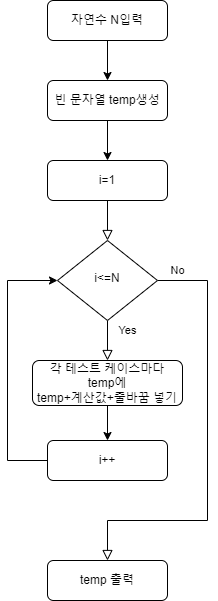

The diagram above was exported from draw.io. Its source (the exported page's mxGraphModel, read from the mxfile embedded in the PNG):
<mxGraphModel dx="462" dy="761" grid="1" gridSize="10" guides="1" tooltips="1" connect="1" arrows="1" fold="1" page="1" pageScale="1" pageWidth="827" pageHeight="1169" math="0" shadow="0">
  <root>
    <mxCell id="WIyWlLk6GJQsqaUBKTNV-0" />
    <mxCell id="WIyWlLk6GJQsqaUBKTNV-1" parent="WIyWlLk6GJQsqaUBKTNV-0" />
    <mxCell id="XELwxAyAuIkIAyUx6eHT-0" value="" style="rounded=0;html=1;jettySize=auto;orthogonalLoop=1;fontSize=11;endArrow=block;endFill=0;endSize=8;strokeWidth=1;shadow=0;labelBackgroundColor=none;edgeStyle=orthogonalEdgeStyle;" edge="1" parent="WIyWlLk6GJQsqaUBKTNV-1" source="XELwxAyAuIkIAyUx6eHT-1" target="XELwxAyAuIkIAyUx6eHT-4">
      <mxGeometry relative="1" as="geometry" />
    </mxCell>
    <mxCell id="XELwxAyAuIkIAyUx6eHT-1" value="i=1" style="rounded=1;whiteSpace=wrap;html=1;fontSize=12;glass=0;strokeWidth=1;shadow=0;" vertex="1" parent="WIyWlLk6GJQsqaUBKTNV-1">
      <mxGeometry x="140" y="280" width="120" height="40" as="geometry" />
    </mxCell>
    <mxCell id="XELwxAyAuIkIAyUx6eHT-2" value="Yes" style="rounded=0;html=1;jettySize=auto;orthogonalLoop=1;fontSize=11;endArrow=block;endFill=0;endSize=8;strokeWidth=1;shadow=0;labelBackgroundColor=none;edgeStyle=orthogonalEdgeStyle;entryX=0.5;entryY=0;entryDx=0;entryDy=0;" edge="1" parent="WIyWlLk6GJQsqaUBKTNV-1" source="XELwxAyAuIkIAyUx6eHT-4" target="XELwxAyAuIkIAyUx6eHT-7">
      <mxGeometry x="-0.5" y="20" relative="1" as="geometry">
        <mxPoint as="offset" />
        <mxPoint x="200" y="480" as="targetPoint" />
      </mxGeometry>
    </mxCell>
    <mxCell id="XELwxAyAuIkIAyUx6eHT-3" value="No" style="edgeStyle=orthogonalEdgeStyle;rounded=0;html=1;jettySize=auto;orthogonalLoop=1;fontSize=11;endArrow=block;endFill=0;endSize=8;strokeWidth=1;shadow=0;labelBackgroundColor=none;entryX=0.5;entryY=0;entryDx=0;entryDy=0;" edge="1" parent="WIyWlLk6GJQsqaUBKTNV-1" source="XELwxAyAuIkIAyUx6eHT-4" target="XELwxAyAuIkIAyUx6eHT-15">
      <mxGeometry x="-0.907" y="10" relative="1" as="geometry">
        <mxPoint as="offset" />
        <mxPoint x="200" y="760" as="targetPoint" />
        <Array as="points">
          <mxPoint x="300" y="400" />
          <mxPoint x="300" y="640" />
          <mxPoint x="200" y="640" />
        </Array>
      </mxGeometry>
    </mxCell>
    <mxCell id="XELwxAyAuIkIAyUx6eHT-4" value="i&amp;lt;=N" style="rhombus;whiteSpace=wrap;html=1;shadow=0;fontFamily=Helvetica;fontSize=12;align=center;strokeWidth=1;spacing=6;spacingTop=-4;" vertex="1" parent="WIyWlLk6GJQsqaUBKTNV-1">
      <mxGeometry x="150" y="360" width="100" height="80" as="geometry" />
    </mxCell>
    <mxCell id="XELwxAyAuIkIAyUx6eHT-5" style="edgeStyle=orthogonalEdgeStyle;rounded=0;orthogonalLoop=1;jettySize=auto;html=1;entryX=0;entryY=0.5;entryDx=0;entryDy=0;exitX=0;exitY=0.5;exitDx=0;exitDy=0;" edge="1" parent="WIyWlLk6GJQsqaUBKTNV-1" source="XELwxAyAuIkIAyUx6eHT-12" target="XELwxAyAuIkIAyUx6eHT-4">
      <mxGeometry relative="1" as="geometry">
        <mxPoint x="100" y="400" as="targetPoint" />
        <Array as="points">
          <mxPoint x="100" y="580" />
          <mxPoint x="100" y="400" />
        </Array>
        <mxPoint x="100" y="640" as="sourcePoint" />
      </mxGeometry>
    </mxCell>
    <mxCell id="XELwxAyAuIkIAyUx6eHT-6" style="edgeStyle=orthogonalEdgeStyle;rounded=0;orthogonalLoop=1;jettySize=auto;html=1;entryX=0.5;entryY=0;entryDx=0;entryDy=0;" edge="1" parent="WIyWlLk6GJQsqaUBKTNV-1" source="XELwxAyAuIkIAyUx6eHT-7" target="XELwxAyAuIkIAyUx6eHT-12">
      <mxGeometry relative="1" as="geometry" />
    </mxCell>
    <mxCell id="XELwxAyAuIkIAyUx6eHT-7" value="각 테스트 케이스마다&lt;br&gt;temp에&lt;br&gt;temp+계산값+줄바꿈 넣기" style="rounded=1;whiteSpace=wrap;html=1;fontSize=12;glass=0;strokeWidth=1;shadow=0;" vertex="1" parent="WIyWlLk6GJQsqaUBKTNV-1">
      <mxGeometry x="125" y="480" width="150" height="45" as="geometry" />
    </mxCell>
    <mxCell id="XELwxAyAuIkIAyUx6eHT-10" style="edgeStyle=orthogonalEdgeStyle;rounded=0;orthogonalLoop=1;jettySize=auto;html=1;entryX=0.5;entryY=0;entryDx=0;entryDy=0;" edge="1" parent="WIyWlLk6GJQsqaUBKTNV-1" source="XELwxAyAuIkIAyUx6eHT-11" target="XELwxAyAuIkIAyUx6eHT-1">
      <mxGeometry relative="1" as="geometry" />
    </mxCell>
    <mxCell id="XELwxAyAuIkIAyUx6eHT-11" value="빈 문자열 temp생성" style="rounded=1;whiteSpace=wrap;html=1;fontSize=12;glass=0;strokeWidth=1;shadow=0;" vertex="1" parent="WIyWlLk6GJQsqaUBKTNV-1">
      <mxGeometry x="140" y="200" width="120" height="40" as="geometry" />
    </mxCell>
    <mxCell id="XELwxAyAuIkIAyUx6eHT-12" value="i++" style="rounded=1;whiteSpace=wrap;html=1;fontSize=12;glass=0;strokeWidth=1;shadow=0;" vertex="1" parent="WIyWlLk6GJQsqaUBKTNV-1">
      <mxGeometry x="140" y="560" width="120" height="40" as="geometry" />
    </mxCell>
    <mxCell id="XELwxAyAuIkIAyUx6eHT-13" style="edgeStyle=orthogonalEdgeStyle;rounded=0;orthogonalLoop=1;jettySize=auto;html=1;entryX=0.5;entryY=0;entryDx=0;entryDy=0;" edge="1" parent="WIyWlLk6GJQsqaUBKTNV-1" source="XELwxAyAuIkIAyUx6eHT-14" target="XELwxAyAuIkIAyUx6eHT-11">
      <mxGeometry relative="1" as="geometry" />
    </mxCell>
    <mxCell id="XELwxAyAuIkIAyUx6eHT-14" value="자연수 N입력" style="rounded=1;whiteSpace=wrap;html=1;fontSize=12;glass=0;strokeWidth=1;shadow=0;" vertex="1" parent="WIyWlLk6GJQsqaUBKTNV-1">
      <mxGeometry x="140" y="120" width="120" height="40" as="geometry" />
    </mxCell>
    <mxCell id="XELwxAyAuIkIAyUx6eHT-15" value="temp 출력" style="rounded=1;whiteSpace=wrap;html=1;fontSize=12;glass=0;strokeWidth=1;shadow=0;" vertex="1" parent="WIyWlLk6GJQsqaUBKTNV-1">
      <mxGeometry x="140" y="680" width="120" height="40" as="geometry" />
    </mxCell>
  </root>
</mxGraphModel>